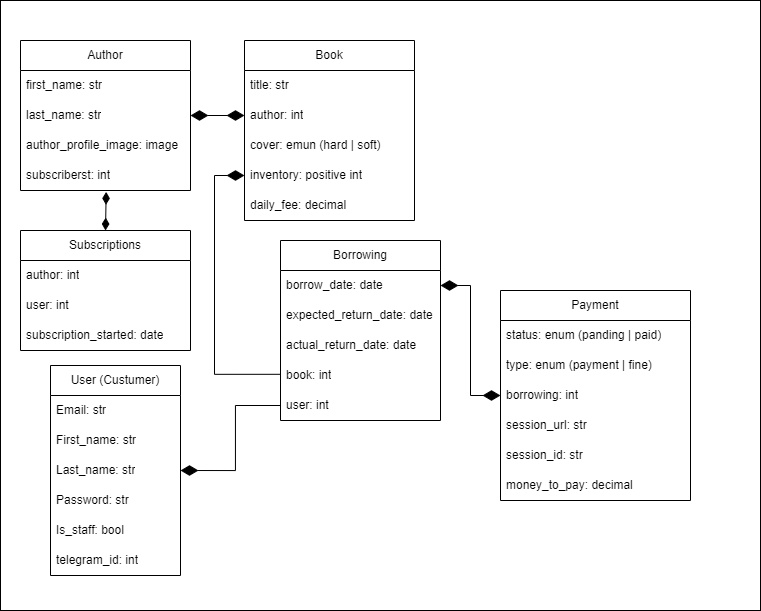

The diagram above was exported from draw.io. Its source (the exported page's mxGraphModel, read from the mxfile embedded in the PNG):
<mxGraphModel dx="1364" dy="1797" grid="1" gridSize="10" guides="1" tooltips="1" connect="1" arrows="1" fold="1" page="1" pageScale="1" pageWidth="827" pageHeight="1169" math="0" shadow="0">
  <root>
    <mxCell id="0" />
    <mxCell id="1" parent="0" />
    <mxCell id="RCdMU2y23ESnKEQ9At-6-1" value="Book" style="swimlane;fontStyle=0;childLayout=stackLayout;horizontal=1;startSize=30;horizontalStack=0;resizeParent=1;resizeParentMax=0;resizeLast=0;collapsible=1;marginBottom=0;whiteSpace=wrap;html=1;" parent="1" vertex="1">
      <mxGeometry x="244" y="30" width="170" height="180" as="geometry" />
    </mxCell>
    <mxCell id="RCdMU2y23ESnKEQ9At-6-2" value="title: str" style="text;strokeColor=none;fillColor=none;align=left;verticalAlign=middle;spacingLeft=4;spacingRight=4;overflow=hidden;points=[[0,0.5],[1,0.5]];portConstraint=eastwest;rotatable=0;whiteSpace=wrap;html=1;" parent="RCdMU2y23ESnKEQ9At-6-1" vertex="1">
      <mxGeometry y="30" width="170" height="30" as="geometry" />
    </mxCell>
    <mxCell id="RCdMU2y23ESnKEQ9At-6-3" value="author: int" style="text;strokeColor=none;fillColor=none;align=left;verticalAlign=middle;spacingLeft=4;spacingRight=4;overflow=hidden;points=[[0,0.5],[1,0.5]];portConstraint=eastwest;rotatable=0;whiteSpace=wrap;html=1;" parent="RCdMU2y23ESnKEQ9At-6-1" vertex="1">
      <mxGeometry y="60" width="170" height="30" as="geometry" />
    </mxCell>
    <mxCell id="RCdMU2y23ESnKEQ9At-6-4" value="cover: emun (hard | soft)" style="text;strokeColor=none;fillColor=none;align=left;verticalAlign=middle;spacingLeft=4;spacingRight=4;overflow=hidden;points=[[0,0.5],[1,0.5]];portConstraint=eastwest;rotatable=0;whiteSpace=wrap;html=1;" parent="RCdMU2y23ESnKEQ9At-6-1" vertex="1">
      <mxGeometry y="90" width="170" height="30" as="geometry" />
    </mxCell>
    <mxCell id="RCdMU2y23ESnKEQ9At-6-5" value="inventory: positive int" style="text;strokeColor=none;fillColor=none;align=left;verticalAlign=middle;spacingLeft=4;spacingRight=4;overflow=hidden;points=[[0,0.5],[1,0.5]];portConstraint=eastwest;rotatable=0;whiteSpace=wrap;html=1;" parent="RCdMU2y23ESnKEQ9At-6-1" vertex="1">
      <mxGeometry y="120" width="170" height="30" as="geometry" />
    </mxCell>
    <mxCell id="RCdMU2y23ESnKEQ9At-6-6" value="daily_fee: decimal" style="text;strokeColor=none;fillColor=none;align=left;verticalAlign=middle;spacingLeft=4;spacingRight=4;overflow=hidden;points=[[0,0.5],[1,0.5]];portConstraint=eastwest;rotatable=0;whiteSpace=wrap;html=1;" parent="RCdMU2y23ESnKEQ9At-6-1" vertex="1">
      <mxGeometry y="150" width="170" height="30" as="geometry" />
    </mxCell>
    <mxCell id="RCdMU2y23ESnKEQ9At-6-7" value="User (Custumer)" style="swimlane;fontStyle=0;childLayout=stackLayout;horizontal=1;startSize=30;horizontalStack=0;resizeParent=1;resizeParentMax=0;resizeLast=0;collapsible=1;marginBottom=0;whiteSpace=wrap;html=1;" parent="1" vertex="1">
      <mxGeometry x="50" y="355" width="130" height="210" as="geometry" />
    </mxCell>
    <mxCell id="RCdMU2y23ESnKEQ9At-6-8" value="Email: str" style="text;strokeColor=none;fillColor=none;align=left;verticalAlign=middle;spacingLeft=4;spacingRight=4;overflow=hidden;points=[[0,0.5],[1,0.5]];portConstraint=eastwest;rotatable=0;whiteSpace=wrap;html=1;" parent="RCdMU2y23ESnKEQ9At-6-7" vertex="1">
      <mxGeometry y="30" width="130" height="30" as="geometry" />
    </mxCell>
    <mxCell id="RCdMU2y23ESnKEQ9At-6-9" value="First_name: str" style="text;strokeColor=none;fillColor=none;align=left;verticalAlign=middle;spacingLeft=4;spacingRight=4;overflow=hidden;points=[[0,0.5],[1,0.5]];portConstraint=eastwest;rotatable=0;whiteSpace=wrap;html=1;" parent="RCdMU2y23ESnKEQ9At-6-7" vertex="1">
      <mxGeometry y="60" width="130" height="30" as="geometry" />
    </mxCell>
    <mxCell id="RCdMU2y23ESnKEQ9At-6-10" value="Last_name: str" style="text;strokeColor=none;fillColor=none;align=left;verticalAlign=middle;spacingLeft=4;spacingRight=4;overflow=hidden;points=[[0,0.5],[1,0.5]];portConstraint=eastwest;rotatable=0;whiteSpace=wrap;html=1;" parent="RCdMU2y23ESnKEQ9At-6-7" vertex="1">
      <mxGeometry y="90" width="130" height="30" as="geometry" />
    </mxCell>
    <mxCell id="RCdMU2y23ESnKEQ9At-6-11" value="Password: str" style="text;strokeColor=none;fillColor=none;align=left;verticalAlign=middle;spacingLeft=4;spacingRight=4;overflow=hidden;points=[[0,0.5],[1,0.5]];portConstraint=eastwest;rotatable=0;whiteSpace=wrap;html=1;" parent="RCdMU2y23ESnKEQ9At-6-7" vertex="1">
      <mxGeometry y="120" width="130" height="30" as="geometry" />
    </mxCell>
    <mxCell id="RCdMU2y23ESnKEQ9At-6-12" value="Is_staff: bool" style="text;strokeColor=none;fillColor=none;align=left;verticalAlign=middle;spacingLeft=4;spacingRight=4;overflow=hidden;points=[[0,0.5],[1,0.5]];portConstraint=eastwest;rotatable=0;whiteSpace=wrap;html=1;" parent="RCdMU2y23ESnKEQ9At-6-7" vertex="1">
      <mxGeometry y="150" width="130" height="30" as="geometry" />
    </mxCell>
    <mxCell id="RCdMU2y23ESnKEQ9At-6-45" value="telegram_id: int" style="text;strokeColor=none;fillColor=none;align=left;verticalAlign=middle;spacingLeft=4;spacingRight=4;overflow=hidden;points=[[0,0.5],[1,0.5]];portConstraint=eastwest;rotatable=0;whiteSpace=wrap;html=1;" parent="RCdMU2y23ESnKEQ9At-6-7" vertex="1">
      <mxGeometry y="180" width="130" height="30" as="geometry" />
    </mxCell>
    <mxCell id="RCdMU2y23ESnKEQ9At-6-13" value="Borrowing" style="swimlane;fontStyle=0;childLayout=stackLayout;horizontal=1;startSize=30;horizontalStack=0;resizeParent=1;resizeParentMax=0;resizeLast=0;collapsible=1;marginBottom=0;whiteSpace=wrap;html=1;" parent="1" vertex="1">
      <mxGeometry x="280" y="230" width="160" height="180" as="geometry" />
    </mxCell>
    <mxCell id="RCdMU2y23ESnKEQ9At-6-14" value="borrow_date: date" style="text;strokeColor=none;fillColor=none;align=left;verticalAlign=middle;spacingLeft=4;spacingRight=4;overflow=hidden;points=[[0,0.5],[1,0.5]];portConstraint=eastwest;rotatable=0;whiteSpace=wrap;html=1;" parent="RCdMU2y23ESnKEQ9At-6-13" vertex="1">
      <mxGeometry y="30" width="160" height="30" as="geometry" />
    </mxCell>
    <mxCell id="RCdMU2y23ESnKEQ9At-6-15" value="expected_return_date: date&lt;span id=&quot;docs-internal-guid-0582f00b-7fff-bc2c-f7e1-f5f51aa72ef1&quot;&gt;&lt;/span&gt;&lt;span id=&quot;docs-internal-guid-0582f00b-7fff-bc2c-f7e1-f5f51aa72ef1&quot;&gt;&lt;/span&gt;" style="text;strokeColor=none;fillColor=none;align=left;verticalAlign=middle;spacingLeft=4;spacingRight=4;overflow=hidden;points=[[0,0.5],[1,0.5]];portConstraint=eastwest;rotatable=0;whiteSpace=wrap;html=1;" parent="RCdMU2y23ESnKEQ9At-6-13" vertex="1">
      <mxGeometry y="60" width="160" height="30" as="geometry" />
    </mxCell>
    <mxCell id="RCdMU2y23ESnKEQ9At-6-17" value="actual_return_date: date&lt;span id=&quot;docs-internal-guid-0582f00b-7fff-bc2c-f7e1-f5f51aa72ef1&quot;&gt;&lt;/span&gt;&lt;span id=&quot;docs-internal-guid-0582f00b-7fff-bc2c-f7e1-f5f51aa72ef1&quot;&gt;&lt;/span&gt;" style="text;strokeColor=none;fillColor=none;align=left;verticalAlign=middle;spacingLeft=4;spacingRight=4;overflow=hidden;points=[[0,0.5],[1,0.5]];portConstraint=eastwest;rotatable=0;whiteSpace=wrap;html=1;" parent="RCdMU2y23ESnKEQ9At-6-13" vertex="1">
      <mxGeometry y="90" width="160" height="30" as="geometry" />
    </mxCell>
    <mxCell id="RCdMU2y23ESnKEQ9At-6-16" value="book: int" style="text;strokeColor=none;fillColor=none;align=left;verticalAlign=middle;spacingLeft=4;spacingRight=4;overflow=hidden;points=[[0,0.5],[1,0.5]];portConstraint=eastwest;rotatable=0;whiteSpace=wrap;html=1;" parent="RCdMU2y23ESnKEQ9At-6-13" vertex="1">
      <mxGeometry y="120" width="160" height="30" as="geometry" />
    </mxCell>
    <mxCell id="RCdMU2y23ESnKEQ9At-6-18" value="user: int" style="text;strokeColor=none;fillColor=none;align=left;verticalAlign=middle;spacingLeft=4;spacingRight=4;overflow=hidden;points=[[0,0.5],[1,0.5]];portConstraint=eastwest;rotatable=0;whiteSpace=wrap;html=1;" parent="RCdMU2y23ESnKEQ9At-6-13" vertex="1">
      <mxGeometry y="150" width="160" height="30" as="geometry" />
    </mxCell>
    <mxCell id="RCdMU2y23ESnKEQ9At-6-19" value="Payment" style="swimlane;fontStyle=0;childLayout=stackLayout;horizontal=1;startSize=30;horizontalStack=0;resizeParent=1;resizeParentMax=0;resizeLast=0;collapsible=1;marginBottom=0;whiteSpace=wrap;html=1;" parent="1" vertex="1">
      <mxGeometry x="500" y="280" width="190" height="210" as="geometry" />
    </mxCell>
    <mxCell id="RCdMU2y23ESnKEQ9At-6-20" value="status: enum (panding | paid)" style="text;strokeColor=none;fillColor=none;align=left;verticalAlign=middle;spacingLeft=4;spacingRight=4;overflow=hidden;points=[[0,0.5],[1,0.5]];portConstraint=eastwest;rotatable=0;whiteSpace=wrap;html=1;" parent="RCdMU2y23ESnKEQ9At-6-19" vertex="1">
      <mxGeometry y="30" width="190" height="30" as="geometry" />
    </mxCell>
    <mxCell id="RCdMU2y23ESnKEQ9At-6-21" value="type: enum (payment | fine)" style="text;strokeColor=none;fillColor=none;align=left;verticalAlign=middle;spacingLeft=4;spacingRight=4;overflow=hidden;points=[[0,0.5],[1,0.5]];portConstraint=eastwest;rotatable=0;whiteSpace=wrap;html=1;" parent="RCdMU2y23ESnKEQ9At-6-19" vertex="1">
      <mxGeometry y="60" width="190" height="30" as="geometry" />
    </mxCell>
    <mxCell id="RCdMU2y23ESnKEQ9At-6-22" value="borrowing: int" style="text;strokeColor=none;fillColor=none;align=left;verticalAlign=middle;spacingLeft=4;spacingRight=4;overflow=hidden;points=[[0,0.5],[1,0.5]];portConstraint=eastwest;rotatable=0;whiteSpace=wrap;html=1;" parent="RCdMU2y23ESnKEQ9At-6-19" vertex="1">
      <mxGeometry y="90" width="190" height="30" as="geometry" />
    </mxCell>
    <mxCell id="RCdMU2y23ESnKEQ9At-6-23" value="session_url: str" style="text;strokeColor=none;fillColor=none;align=left;verticalAlign=middle;spacingLeft=4;spacingRight=4;overflow=hidden;points=[[0,0.5],[1,0.5]];portConstraint=eastwest;rotatable=0;whiteSpace=wrap;html=1;" parent="RCdMU2y23ESnKEQ9At-6-19" vertex="1">
      <mxGeometry y="120" width="190" height="30" as="geometry" />
    </mxCell>
    <mxCell id="RCdMU2y23ESnKEQ9At-6-24" value="session_id: str" style="text;strokeColor=none;fillColor=none;align=left;verticalAlign=middle;spacingLeft=4;spacingRight=4;overflow=hidden;points=[[0,0.5],[1,0.5]];portConstraint=eastwest;rotatable=0;whiteSpace=wrap;html=1;" parent="RCdMU2y23ESnKEQ9At-6-19" vertex="1">
      <mxGeometry y="150" width="190" height="30" as="geometry" />
    </mxCell>
    <mxCell id="RCdMU2y23ESnKEQ9At-6-25" value="money_to_pay: decimal" style="text;strokeColor=none;fillColor=none;align=left;verticalAlign=middle;spacingLeft=4;spacingRight=4;overflow=hidden;points=[[0,0.5],[1,0.5]];portConstraint=eastwest;rotatable=0;whiteSpace=wrap;html=1;" parent="RCdMU2y23ESnKEQ9At-6-19" vertex="1">
      <mxGeometry y="180" width="190" height="30" as="geometry" />
    </mxCell>
    <mxCell id="RCdMU2y23ESnKEQ9At-6-26" style="edgeStyle=orthogonalEdgeStyle;rounded=0;orthogonalLoop=1;jettySize=auto;html=1;exitX=0;exitY=0.5;exitDx=0;exitDy=0;entryX=0;entryY=0.5;entryDx=0;entryDy=0;startArrow=none;startFill=0;endArrow=diamondThin;endFill=1;endSize=15;startSize=15;" parent="1" edge="1" target="RCdMU2y23ESnKEQ9At-6-5">
      <mxGeometry relative="1" as="geometry">
        <mxPoint x="280" y="363.8" as="sourcePoint" />
        <mxPoint x="134.74" y="220.00000000000006" as="targetPoint" />
        <Array as="points">
          <mxPoint x="214" y="364" />
          <mxPoint x="214" y="165" />
        </Array>
      </mxGeometry>
    </mxCell>
    <mxCell id="RCdMU2y23ESnKEQ9At-6-29" style="edgeStyle=orthogonalEdgeStyle;rounded=0;orthogonalLoop=1;jettySize=auto;html=1;exitX=0;exitY=0.5;exitDx=0;exitDy=0;entryX=1;entryY=0.5;entryDx=0;entryDy=0;endArrow=diamondThin;endFill=1;endSize=15;" parent="1" source="RCdMU2y23ESnKEQ9At-6-18" target="RCdMU2y23ESnKEQ9At-6-10" edge="1">
      <mxGeometry relative="1" as="geometry" />
    </mxCell>
    <mxCell id="RCdMU2y23ESnKEQ9At-6-38" value="Author" style="swimlane;fontStyle=0;childLayout=stackLayout;horizontal=1;startSize=30;horizontalStack=0;resizeParent=1;resizeParentMax=0;resizeLast=0;collapsible=1;marginBottom=0;whiteSpace=wrap;html=1;" parent="1" vertex="1">
      <mxGeometry x="20" y="30" width="170" height="150" as="geometry" />
    </mxCell>
    <mxCell id="RCdMU2y23ESnKEQ9At-6-39" value="first_name: str" style="text;strokeColor=none;fillColor=none;align=left;verticalAlign=middle;spacingLeft=4;spacingRight=4;overflow=hidden;points=[[0,0.5],[1,0.5]];portConstraint=eastwest;rotatable=0;whiteSpace=wrap;html=1;" parent="RCdMU2y23ESnKEQ9At-6-38" vertex="1">
      <mxGeometry y="30" width="170" height="30" as="geometry" />
    </mxCell>
    <mxCell id="RCdMU2y23ESnKEQ9At-6-40" value="last_name: str" style="text;strokeColor=none;fillColor=none;align=left;verticalAlign=middle;spacingLeft=4;spacingRight=4;overflow=hidden;points=[[0,0.5],[1,0.5]];portConstraint=eastwest;rotatable=0;whiteSpace=wrap;html=1;" parent="RCdMU2y23ESnKEQ9At-6-38" vertex="1">
      <mxGeometry y="60" width="170" height="30" as="geometry" />
    </mxCell>
    <mxCell id="SQX7p4d7Bd-f7dw0Pe4X-4" value="author_profile_image: image" style="text;strokeColor=none;fillColor=none;align=left;verticalAlign=middle;spacingLeft=4;spacingRight=4;overflow=hidden;points=[[0,0.5],[1,0.5]];portConstraint=eastwest;rotatable=0;whiteSpace=wrap;html=1;" vertex="1" parent="RCdMU2y23ESnKEQ9At-6-38">
      <mxGeometry y="90" width="170" height="30" as="geometry" />
    </mxCell>
    <mxCell id="SQX7p4d7Bd-f7dw0Pe4X-5" value="subscribers&lt;span style=&quot;background-color: initial;&quot;&gt;t: int&lt;/span&gt;" style="text;strokeColor=none;fillColor=none;align=left;verticalAlign=middle;spacingLeft=4;spacingRight=4;overflow=hidden;points=[[0,0.5],[1,0.5]];portConstraint=eastwest;rotatable=0;whiteSpace=wrap;html=1;" vertex="1" parent="RCdMU2y23ESnKEQ9At-6-38">
      <mxGeometry y="120" width="170" height="30" as="geometry" />
    </mxCell>
    <mxCell id="SQX7p4d7Bd-f7dw0Pe4X-6" value="Subscriptions" style="swimlane;fontStyle=0;childLayout=stackLayout;horizontal=1;startSize=30;horizontalStack=0;resizeParent=1;resizeParentMax=0;resizeLast=0;collapsible=1;marginBottom=0;whiteSpace=wrap;html=1;" vertex="1" parent="1">
      <mxGeometry x="20" y="220" width="170" height="120" as="geometry" />
    </mxCell>
    <mxCell id="SQX7p4d7Bd-f7dw0Pe4X-7" value="author: int" style="text;strokeColor=none;fillColor=none;align=left;verticalAlign=middle;spacingLeft=4;spacingRight=4;overflow=hidden;points=[[0,0.5],[1,0.5]];portConstraint=eastwest;rotatable=0;whiteSpace=wrap;html=1;" vertex="1" parent="SQX7p4d7Bd-f7dw0Pe4X-6">
      <mxGeometry y="30" width="170" height="30" as="geometry" />
    </mxCell>
    <mxCell id="SQX7p4d7Bd-f7dw0Pe4X-8" value="user: int" style="text;strokeColor=none;fillColor=none;align=left;verticalAlign=middle;spacingLeft=4;spacingRight=4;overflow=hidden;points=[[0,0.5],[1,0.5]];portConstraint=eastwest;rotatable=0;whiteSpace=wrap;html=1;" vertex="1" parent="SQX7p4d7Bd-f7dw0Pe4X-6">
      <mxGeometry y="60" width="170" height="30" as="geometry" />
    </mxCell>
    <mxCell id="SQX7p4d7Bd-f7dw0Pe4X-9" value="subscription_started: date" style="text;strokeColor=none;fillColor=none;align=left;verticalAlign=middle;spacingLeft=4;spacingRight=4;overflow=hidden;points=[[0,0.5],[1,0.5]];portConstraint=eastwest;rotatable=0;whiteSpace=wrap;html=1;" vertex="1" parent="SQX7p4d7Bd-f7dw0Pe4X-6">
      <mxGeometry y="90" width="170" height="30" as="geometry" />
    </mxCell>
    <mxCell id="SQX7p4d7Bd-f7dw0Pe4X-15" style="edgeStyle=orthogonalEdgeStyle;rounded=0;orthogonalLoop=1;jettySize=auto;html=1;exitX=0;exitY=0.5;exitDx=0;exitDy=0;entryX=1;entryY=0.5;entryDx=0;entryDy=0;endArrow=diamondThin;endFill=1;startArrow=diamondThin;startFill=1;endSize=15;startSize=15;" edge="1" parent="1" source="RCdMU2y23ESnKEQ9At-6-22" target="RCdMU2y23ESnKEQ9At-6-14">
      <mxGeometry relative="1" as="geometry" />
    </mxCell>
    <mxCell id="SQX7p4d7Bd-f7dw0Pe4X-16" style="edgeStyle=orthogonalEdgeStyle;rounded=0;orthogonalLoop=1;jettySize=auto;html=1;exitX=0;exitY=0.5;exitDx=0;exitDy=0;entryX=1;entryY=0.5;entryDx=0;entryDy=0;endSize=15;startSize=15;startArrow=diamondThin;startFill=1;endArrow=diamondThin;endFill=1;" edge="1" parent="1" source="RCdMU2y23ESnKEQ9At-6-3" target="RCdMU2y23ESnKEQ9At-6-40">
      <mxGeometry relative="1" as="geometry" />
    </mxCell>
    <mxCell id="SQX7p4d7Bd-f7dw0Pe4X-17" style="edgeStyle=orthogonalEdgeStyle;rounded=0;orthogonalLoop=1;jettySize=auto;html=1;exitX=0.5;exitY=0;exitDx=0;exitDy=0;entryX=0.504;entryY=1.046;entryDx=0;entryDy=0;entryPerimeter=0;startArrow=diamondThin;startFill=1;endSize=10;startSize=10;endArrow=diamondThin;endFill=1;" edge="1" parent="1" source="SQX7p4d7Bd-f7dw0Pe4X-6" target="SQX7p4d7Bd-f7dw0Pe4X-5">
      <mxGeometry relative="1" as="geometry" />
    </mxCell>
    <mxCell id="SQX7p4d7Bd-f7dw0Pe4X-18" value="" style="rounded=0;whiteSpace=wrap;html=1;fillColor=none;" vertex="1" parent="1">
      <mxGeometry y="-10" width="760" height="610" as="geometry" />
    </mxCell>
  </root>
</mxGraphModel>